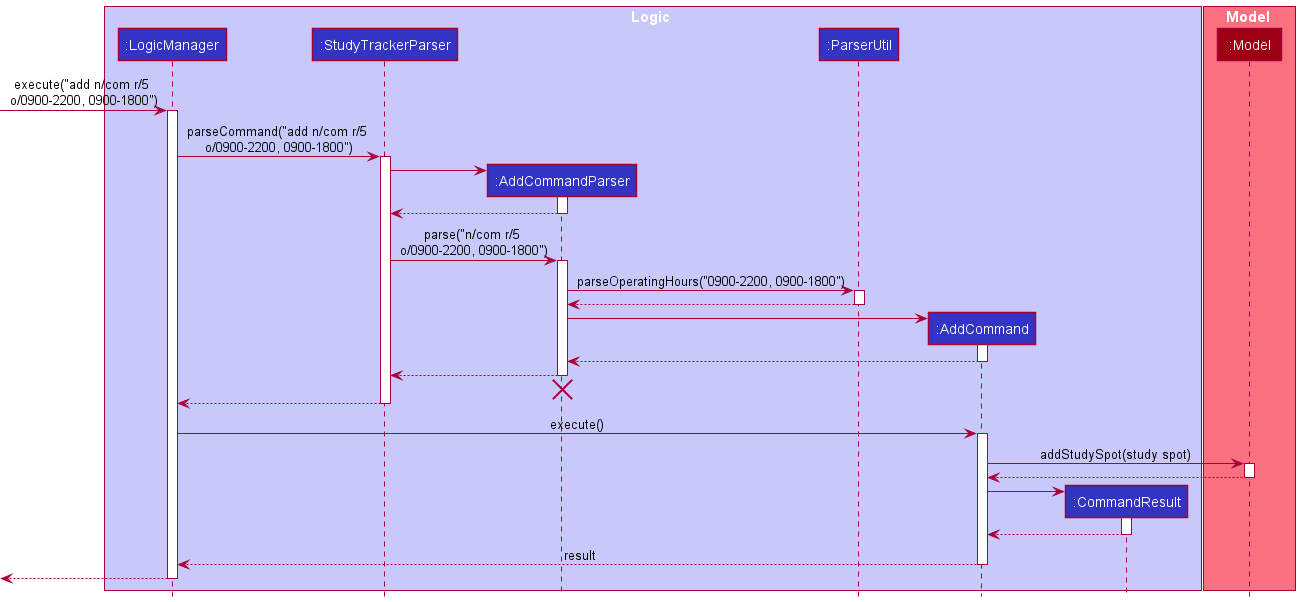

The diagram above was rendered by PlantUML. Its source (embedded in the PNG):
@startuml
!include style.puml

box Logic LOGIC_COLOR_T1
participant ":LogicManager" as LogicManager LOGIC_COLOR
participant ":StudyTrackerParser" as StudyTrackerParser LOGIC_COLOR
participant ":AddCommandParser" as AddCommandParser LOGIC_COLOR
participant ":ParserUtil" as ParserUtil LOGIC_COLOR
participant ":AddCommand" as AddCommand LOGIC_COLOR
participant ":CommandResult" as CommandResult LOGIC_COLOR
end box

box Model MODEL_COLOR_T1
participant ":Model" as Model MODEL_COLOR
end box

[-> LogicManager : execute("add n/com r/5 \no/0900-2200, 0900-1800")
activate LogicManager

LogicManager -> StudyTrackerParser : parseCommand("add n/com r/5 \no/0900-2200, 0900-1800")
activate StudyTrackerParser

create AddCommandParser
StudyTrackerParser -> AddCommandParser
activate AddCommandParser

AddCommandParser --> StudyTrackerParser
deactivate AddCommandParser

StudyTrackerParser -> AddCommandParser : parse("n/com r/5 \no/0900-2200, 0900-1800")
activate AddCommandParser

AddCommandParser -> ParserUtil : parseOperatingHours("0900-2200, 0900-1800")
activate ParserUtil

ParserUtil --> AddCommandParser
deactivate ParserUtil

create AddCommand
AddCommandParser -> AddCommand
activate AddCommand

AddCommand --> AddCommandParser
deactivate AddCommand

AddCommandParser --> StudyTrackerParser
deactivate AddCommandParser
'Hidden arrow to position the destroy marker below the end of the activation bar.
AddCommandParser -[hidden]-> StudyTrackerParser
destroy AddCommandParser

StudyTrackerParser --> LogicManager
deactivate StudyTrackerParser

LogicManager -> AddCommand : execute()
activate AddCommand

AddCommand -> Model : addStudySpot(study spot)
activate Model

Model --> AddCommand
deactivate Model

create CommandResult
AddCommand -> CommandResult
activate CommandResult

CommandResult --> AddCommand
deactivate CommandResult

AddCommand --> LogicManager : result
deactivate AddCommand

[<--LogicManager
deactivate LogicManager
@enduml